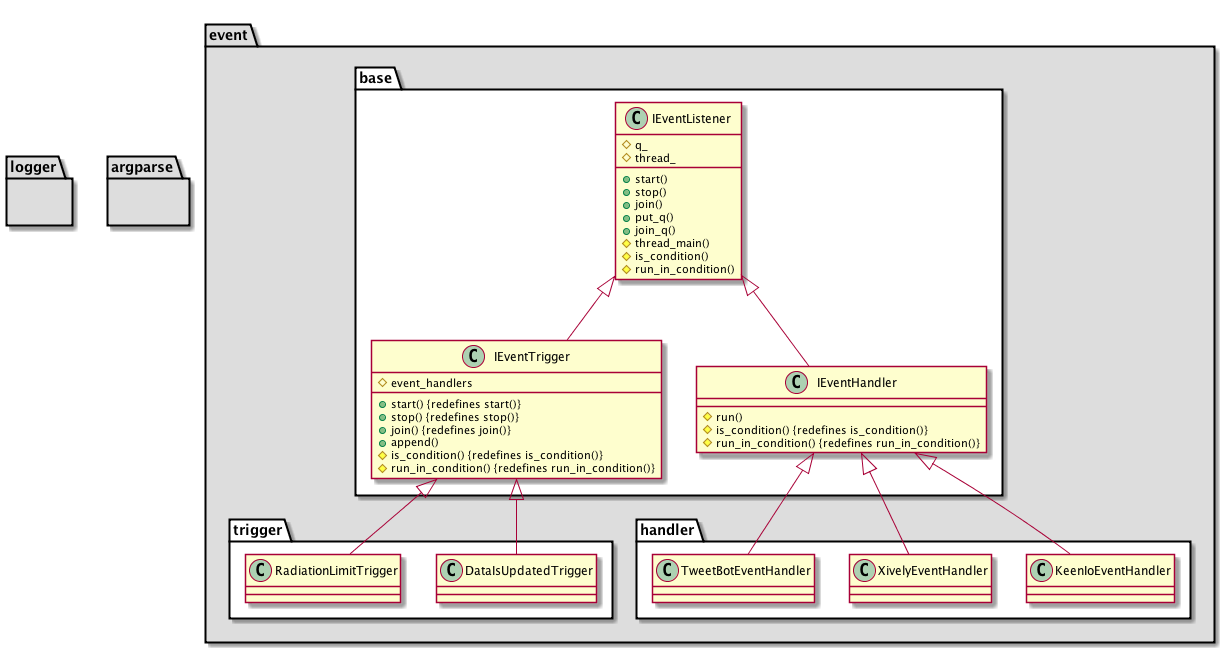

The diagram above was rendered by PlantUML. Its source (embedded in the PNG):
@startuml

package event #DDDDDD {
    package base #FFFFFF {
        class IEventListener {
            #q_
            #thread_
            +start()
            +stop()
            +join()
            +put_q()
            +join_q()
            #thread_main()
            #is_condition()
            #run_in_condition()
        }
        class IEventTrigger {
            #event_handlers
            +start() {redefines start()}
            +stop() {redefines stop()}
            +join() {redefines join()}
            +append()
            #is_condition() {redefines is_condition()}
            #run_in_condition() {redefines run_in_condition()}
        }
        class IEventHandler {
            #run()
            #is_condition() {redefines is_condition()}
            #run_in_condition() {redefines run_in_condition()}
        }

        IEventListener <|-- IEventTrigger
        IEventListener <|-- IEventHandler
    }

    package trigger #FFFFFF {
        class DataIsUpdatedTrigger {
        }
        class RadiationLimitTrigger {
        }

        IEventTrigger <|-- DataIsUpdatedTrigger
        IEventTrigger <|-- RadiationLimitTrigger
    }

    package handler #FFFFFF {
        class KeenIoEventHandler {
        }
        class XivelyEventHandler {
        }
        class TweetBotEventHandler {
        }

        IEventHandler <|-- KeenIoEventHandler
        IEventHandler <|-- XivelyEventHandler
        IEventHandler <|-- TweetBotEventHandler
    }
}

package logger #DDDDDD {
}

package argparse #DDDDDD {
}
@enduml